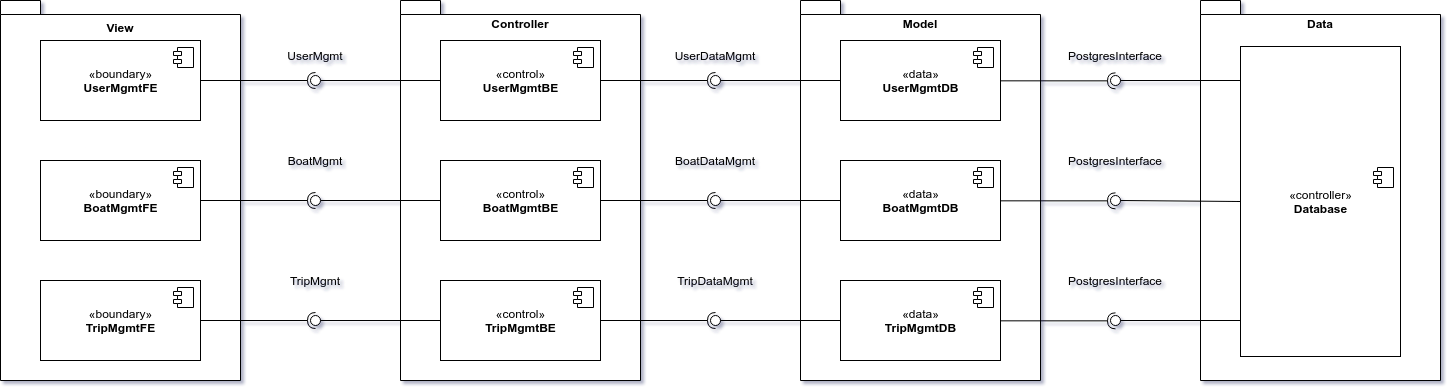

The diagram above was exported from draw.io. Its source (the exported page's mxGraphModel, read from the mxfile embedded in the PNG):
<mxGraphModel dx="2076" dy="1000" grid="1" gridSize="10" guides="1" tooltips="1" connect="1" arrows="1" fold="1" page="1" pageScale="1" pageWidth="1583" pageHeight="827" background="#ffffff" math="0" shadow="1">
  <root>
    <mxCell id="0" />
    <mxCell id="1" parent="0" />
    <mxCell id="hYf_I4948thHG084YOob-11" value="&lt;p style=&quot;line-height: 120%&quot;&gt;&lt;br&gt;&lt;/p&gt;" style="shape=folder;fontStyle=1;spacingTop=10;tabWidth=40;tabHeight=14;tabPosition=left;html=1;align=center;" parent="1" vertex="1">
      <mxGeometry x="865" y="224" width="240" height="380" as="geometry" />
    </mxCell>
    <mxCell id="hYf_I4948thHG084YOob-12" value="Model" style="text;align=center;fontStyle=1;verticalAlign=middle;spacingLeft=3;spacingRight=3;strokeColor=none;rotatable=0;points=[[0,0.5],[1,0.5]];portConstraint=eastwest;gradientColor=none;" parent="1" vertex="1">
      <mxGeometry x="945" y="234" width="80" height="26" as="geometry" />
    </mxCell>
    <mxCell id="hYf_I4948thHG084YOob-13" value="&lt;p style=&quot;line-height: 120%&quot;&gt;&lt;br&gt;&lt;/p&gt;" style="shape=folder;fontStyle=1;spacingTop=10;tabWidth=40;tabHeight=14;tabPosition=left;html=1;align=center;" parent="1" vertex="1">
      <mxGeometry x="465" y="224" width="240" height="380" as="geometry" />
    </mxCell>
    <mxCell id="hYf_I4948thHG084YOob-14" value="Controller" style="text;align=center;fontStyle=1;verticalAlign=middle;spacingLeft=3;spacingRight=3;strokeColor=none;rotatable=0;points=[[0,0.5],[1,0.5]];portConstraint=eastwest;gradientColor=none;" parent="1" vertex="1">
      <mxGeometry x="545" y="234" width="80" height="26" as="geometry" />
    </mxCell>
    <mxCell id="hYf_I4948thHG084YOob-15" value="&lt;p style=&quot;line-height: 120%&quot;&gt;&lt;br&gt;&lt;/p&gt;" style="shape=folder;fontStyle=1;spacingTop=10;tabWidth=40;tabHeight=14;tabPosition=left;html=1;align=center;" parent="1" vertex="1">
      <mxGeometry x="65" y="224" width="240" height="380" as="geometry" />
    </mxCell>
    <mxCell id="hYf_I4948thHG084YOob-16" value="View" style="text;align=center;fontStyle=1;verticalAlign=middle;spacingLeft=3;spacingRight=3;strokeColor=none;rotatable=0;points=[[0,0.5],[1,0.5]];portConstraint=eastwest;gradientColor=none;" parent="1" vertex="1">
      <mxGeometry x="145" y="238" width="80" height="26" as="geometry" />
    </mxCell>
    <mxCell id="hYf_I4948thHG084YOob-17" value="" style="group;" parent="1" vertex="1" connectable="0">
      <mxGeometry x="375" y="539" width="10" height="10" as="geometry" />
    </mxCell>
    <mxCell id="hYf_I4948thHG084YOob-18" value="" style="ellipse;whiteSpace=wrap;html=1;fontFamily=Helvetica;fontSize=12;fontColor=#000000;align=center;strokeColor=#000000;fillColor=#ffffff;points=[];aspect=fixed;resizable=0;" parent="hYf_I4948thHG084YOob-17" vertex="1">
      <mxGeometry width="10" height="10" as="geometry" />
    </mxCell>
    <mxCell id="hYf_I4948thHG084YOob-19" value="" style="orthogonalLoop=1;jettySize=auto;html=1;endArrow=none;endFill=0;exitX=0;exitY=0.5;exitDx=0;exitDy=0;" parent="1" source="hYf_I4948thHG084YOob-51" target="hYf_I4948thHG084YOob-18" edge="1">
      <mxGeometry x="10" y="314" as="geometry">
        <mxPoint x="295" y="569" as="sourcePoint" />
      </mxGeometry>
    </mxCell>
    <mxCell id="hYf_I4948thHG084YOob-20" value="" style="orthogonalLoop=1;jettySize=auto;html=1;endArrow=halfCircle;endFill=0;entryX=0.5;entryY=0.5;entryDx=0;entryDy=0;endSize=6;strokeWidth=1;exitX=1;exitY=0.5;exitDx=0;exitDy=0;" parent="1" source="hYf_I4948thHG084YOob-47" target="hYf_I4948thHG084YOob-18" edge="1">
      <mxGeometry x="10" y="314" as="geometry">
        <mxPoint x="360" y="610" as="sourcePoint" />
      </mxGeometry>
    </mxCell>
    <mxCell id="hYf_I4948thHG084YOob-21" value="" style="group;" parent="1" vertex="1" connectable="0">
      <mxGeometry x="775" y="299" width="10" height="10" as="geometry" />
    </mxCell>
    <mxCell id="hYf_I4948thHG084YOob-22" value="" style="ellipse;whiteSpace=wrap;html=1;fontFamily=Helvetica;fontSize=12;fontColor=#000000;align=center;strokeColor=#000000;fillColor=#ffffff;points=[];aspect=fixed;resizable=0;" parent="hYf_I4948thHG084YOob-21" vertex="1">
      <mxGeometry width="10" height="10" as="geometry" />
    </mxCell>
    <mxCell id="hYf_I4948thHG084YOob-23" value="" style="orthogonalLoop=1;jettySize=auto;html=1;endArrow=none;endFill=0;exitX=0;exitY=0.5;exitDx=0;exitDy=0;" parent="1" source="hYf_I4948thHG084YOob-56" target="hYf_I4948thHG084YOob-22" edge="1">
      <mxGeometry x="250" y="64" as="geometry">
        <mxPoint x="820" y="350" as="sourcePoint" />
      </mxGeometry>
    </mxCell>
    <mxCell id="hYf_I4948thHG084YOob-24" value="" style="orthogonalLoop=1;jettySize=auto;html=1;endArrow=halfCircle;endFill=0;entryX=0.5;entryY=0.5;entryDx=0;entryDy=0;endSize=6;strokeWidth=1;exitX=1;exitY=0.5;exitDx=0;exitDy=0;" parent="1" source="hYf_I4948thHG084YOob-50" target="hYf_I4948thHG084YOob-22" edge="1">
      <mxGeometry x="250" y="64" as="geometry">
        <mxPoint x="595" y="319" as="sourcePoint" />
      </mxGeometry>
    </mxCell>
    <mxCell id="hYf_I4948thHG084YOob-25" value="" style="group;" parent="1" vertex="1" connectable="0">
      <mxGeometry x="775" y="419" width="10" height="10" as="geometry" />
    </mxCell>
    <mxCell id="hYf_I4948thHG084YOob-26" value="" style="ellipse;whiteSpace=wrap;html=1;fontFamily=Helvetica;fontSize=12;fontColor=#000000;align=center;strokeColor=#000000;fillColor=#ffffff;points=[];aspect=fixed;resizable=0;" parent="hYf_I4948thHG084YOob-25" vertex="1">
      <mxGeometry width="10" height="10" as="geometry" />
    </mxCell>
    <mxCell id="hYf_I4948thHG084YOob-27" value="" style="orthogonalLoop=1;jettySize=auto;html=1;endArrow=none;endFill=0;exitX=0;exitY=0.5;exitDx=0;exitDy=0;" parent="1" source="hYf_I4948thHG084YOob-57" target="hYf_I4948thHG084YOob-26" edge="1">
      <mxGeometry x="250" y="194" as="geometry">
        <mxPoint x="770" y="470" as="sourcePoint" />
      </mxGeometry>
    </mxCell>
    <mxCell id="hYf_I4948thHG084YOob-28" value="" style="orthogonalLoop=1;jettySize=auto;html=1;endArrow=halfCircle;endFill=0;entryX=0.5;entryY=0.5;entryDx=0;entryDy=0;endSize=6;strokeWidth=1;exitX=1;exitY=0.5;exitDx=0;exitDy=0;" parent="1" source="hYf_I4948thHG084YOob-53" target="hYf_I4948thHG084YOob-26" edge="1">
      <mxGeometry x="250" y="194" as="geometry">
        <mxPoint x="595" y="449" as="sourcePoint" />
      </mxGeometry>
    </mxCell>
    <mxCell id="hYf_I4948thHG084YOob-29" value="" style="group;" parent="1" vertex="1" connectable="0">
      <mxGeometry x="775" y="539" width="10" height="10" as="geometry" />
    </mxCell>
    <mxCell id="hYf_I4948thHG084YOob-30" value="" style="ellipse;whiteSpace=wrap;html=1;fontFamily=Helvetica;fontSize=12;fontColor=#000000;align=center;strokeColor=#000000;fillColor=#ffffff;points=[];aspect=fixed;resizable=0;" parent="hYf_I4948thHG084YOob-29" vertex="1">
      <mxGeometry width="10" height="10" as="geometry" />
    </mxCell>
    <mxCell id="hYf_I4948thHG084YOob-31" value="" style="orthogonalLoop=1;jettySize=auto;html=1;endArrow=none;endFill=0;exitX=0;exitY=0.5;exitDx=0;exitDy=0;" parent="1" source="hYf_I4948thHG084YOob-58" target="hYf_I4948thHG084YOob-30" edge="1">
      <mxGeometry x="250" y="314" as="geometry">
        <mxPoint x="535" y="569" as="sourcePoint" />
      </mxGeometry>
    </mxCell>
    <mxCell id="hYf_I4948thHG084YOob-32" value="" style="orthogonalLoop=1;jettySize=auto;html=1;endArrow=halfCircle;endFill=0;entryX=0.5;entryY=0.5;entryDx=0;entryDy=0;endSize=6;strokeWidth=1;exitX=1;exitY=0.5;exitDx=0;exitDy=0;" parent="1" source="hYf_I4948thHG084YOob-51" target="hYf_I4948thHG084YOob-30" edge="1">
      <mxGeometry x="250" y="314" as="geometry">
        <mxPoint x="760" y="590" as="sourcePoint" />
      </mxGeometry>
    </mxCell>
    <mxCell id="hYf_I4948thHG084YOob-33" value="" style="orthogonalLoop=1;jettySize=auto;html=1;endArrow=none;endFill=0;exitX=0;exitY=0.5;exitDx=0;exitDy=0;" parent="1" source="hYf_I4948thHG084YOob-53" target="hYf_I4948thHG084YOob-35" edge="1">
      <mxGeometry relative="1" as="geometry">
        <mxPoint x="410" y="470" as="sourcePoint" />
      </mxGeometry>
    </mxCell>
    <mxCell id="hYf_I4948thHG084YOob-34" value="" style="orthogonalLoop=1;jettySize=auto;html=1;endArrow=halfCircle;endFill=0;entryX=0.5;entryY=0.5;entryDx=0;entryDy=0;endSize=6;strokeWidth=1;exitX=1;exitY=0.5;exitDx=0;exitDy=0;" parent="1" source="hYf_I4948thHG084YOob-46" target="hYf_I4948thHG084YOob-35" edge="1">
      <mxGeometry relative="1" as="geometry">
        <mxPoint x="365" y="529" as="sourcePoint" />
      </mxGeometry>
    </mxCell>
    <mxCell id="hYf_I4948thHG084YOob-35" value="" style="ellipse;whiteSpace=wrap;html=1;fontFamily=Helvetica;fontSize=12;fontColor=#000000;align=center;strokeColor=#000000;fillColor=#ffffff;points=[];aspect=fixed;resizable=0;" parent="1" vertex="1">
      <mxGeometry x="375" y="419" width="10" height="10" as="geometry" />
    </mxCell>
    <mxCell id="hYf_I4948thHG084YOob-36" value="" style="orthogonalLoop=1;jettySize=auto;html=1;endArrow=none;endFill=0;exitX=0;exitY=0.5;exitDx=0;exitDy=0;" parent="1" source="hYf_I4948thHG084YOob-50" target="hYf_I4948thHG084YOob-39" edge="1">
      <mxGeometry x="10" y="64" as="geometry">
        <mxPoint x="320" y="210" as="sourcePoint" />
      </mxGeometry>
    </mxCell>
    <mxCell id="hYf_I4948thHG084YOob-37" value="" style="orthogonalLoop=1;jettySize=auto;html=1;endArrow=halfCircle;endFill=0;entryX=0.5;entryY=0.5;entryDx=0;entryDy=0;endSize=6;strokeWidth=1;exitX=1;exitY=0.5;exitDx=0;exitDy=0;" parent="1" source="hYf_I4948thHG084YOob-48" target="hYf_I4948thHG084YOob-39" edge="1">
      <mxGeometry x="10" y="64" as="geometry">
        <mxPoint x="50" y="69" as="sourcePoint" />
      </mxGeometry>
    </mxCell>
    <mxCell id="hYf_I4948thHG084YOob-38" value="" style="group;" parent="1" vertex="1" connectable="0">
      <mxGeometry x="375" y="299" width="10" height="10" as="geometry" />
    </mxCell>
    <mxCell id="hYf_I4948thHG084YOob-39" value="" style="ellipse;whiteSpace=wrap;html=1;fontFamily=Helvetica;fontSize=12;fontColor=#000000;align=center;strokeColor=#000000;fillColor=#ffffff;points=[];aspect=fixed;resizable=0;" parent="hYf_I4948thHG084YOob-38" vertex="1">
      <mxGeometry width="10" height="10" as="geometry" />
    </mxCell>
    <mxCell id="hYf_I4948thHG084YOob-40" value="BoatMgmt" style="text;html=1;strokeColor=none;fillColor=none;align=center;verticalAlign=middle;whiteSpace=wrap;" parent="1" vertex="1">
      <mxGeometry x="330" y="354" width="100" height="60" as="geometry" />
    </mxCell>
    <mxCell id="hYf_I4948thHG084YOob-41" value="TripMgmt" style="text;html=1;strokeColor=none;fillColor=none;align=center;verticalAlign=middle;whiteSpace=wrap;" parent="1" vertex="1">
      <mxGeometry x="330" y="474" width="100" height="60" as="geometry" />
    </mxCell>
    <mxCell id="hYf_I4948thHG084YOob-42" value="BoatDataMgmt" style="text;html=1;strokeColor=none;fillColor=none;align=center;verticalAlign=middle;whiteSpace=wrap;" parent="1" vertex="1">
      <mxGeometry x="730" y="354" width="100" height="60" as="geometry" />
    </mxCell>
    <mxCell id="hYf_I4948thHG084YOob-43" value="TripDataMgmt" style="text;html=1;strokeColor=none;fillColor=none;align=center;verticalAlign=middle;whiteSpace=wrap;" parent="1" vertex="1">
      <mxGeometry x="730" y="474" width="100" height="60" as="geometry" />
    </mxCell>
    <mxCell id="hYf_I4948thHG084YOob-44" value="UserMgmt" style="text;html=1;strokeColor=none;fillColor=none;align=center;verticalAlign=middle;whiteSpace=wrap;" parent="1" vertex="1">
      <mxGeometry x="330" y="249" width="100" height="60" as="geometry" />
    </mxCell>
    <mxCell id="hYf_I4948thHG084YOob-45" value="UserDataMgmt" style="text;html=1;strokeColor=none;fillColor=none;align=center;verticalAlign=middle;whiteSpace=wrap;" parent="1" vertex="1">
      <mxGeometry x="730" y="249" width="100" height="60" as="geometry" />
    </mxCell>
    <mxCell id="hYf_I4948thHG084YOob-46" value="«boundary»&lt;br&gt;&lt;b&gt;BoatMgmtFE&lt;/b&gt;" style="html=1;dropTarget=0;container=0;" parent="1" vertex="1">
      <mxGeometry x="105" y="384" width="160" height="80" as="geometry" />
    </mxCell>
    <mxCell id="hYf_I4948thHG084YOob-47" value="«boundary»&lt;br&gt;&lt;b&gt;TripMgmtFE&lt;/b&gt;" style="html=1;dropTarget=0;container=0;" parent="1" vertex="1">
      <mxGeometry x="105" y="504" width="160" height="80" as="geometry" />
    </mxCell>
    <mxCell id="hYf_I4948thHG084YOob-48" value="«boundary»&lt;br&gt;&lt;b&gt;UserMgmtFE&lt;/b&gt;" style="html=1;dropTarget=0;" parent="1" vertex="1">
      <mxGeometry x="105" y="264" width="160" height="80" as="geometry" />
    </mxCell>
    <mxCell id="hYf_I4948thHG084YOob-49" value="" style="shape=module;jettyWidth=8;jettyHeight=4;" parent="hYf_I4948thHG084YOob-48" vertex="1">
      <mxGeometry x="1" width="20" height="20" relative="1" as="geometry">
        <mxPoint x="-27" y="7" as="offset" />
      </mxGeometry>
    </mxCell>
    <mxCell id="hYf_I4948thHG084YOob-50" value="«control»&lt;br&gt;&lt;b&gt;UserMgmtBE&lt;/b&gt;" style="html=1;dropTarget=0;container=0;" parent="1" vertex="1">
      <mxGeometry x="505" y="264" width="160" height="80" as="geometry" />
    </mxCell>
    <mxCell id="hYf_I4948thHG084YOob-51" value="«control»&lt;br&gt;&lt;b&gt;TripMgmtBE&lt;/b&gt;" style="html=1;dropTarget=0;" parent="1" vertex="1">
      <mxGeometry x="505" y="504" width="160" height="80" as="geometry" />
    </mxCell>
    <mxCell id="hYf_I4948thHG084YOob-52" value="" style="shape=module;jettyWidth=8;jettyHeight=4;" parent="hYf_I4948thHG084YOob-51" vertex="1">
      <mxGeometry x="1" width="20" height="20" relative="1" as="geometry">
        <mxPoint x="-27" y="7" as="offset" />
      </mxGeometry>
    </mxCell>
    <mxCell id="hYf_I4948thHG084YOob-53" value="«control»&lt;br&gt;&lt;b&gt;BoatMgmtBE&lt;/b&gt;" style="html=1;dropTarget=0;container=0;" parent="1" vertex="1">
      <mxGeometry x="505" y="384" width="160" height="80" as="geometry" />
    </mxCell>
    <mxCell id="hYf_I4948thHG084YOob-54" value="" style="shape=module;jettyWidth=8;jettyHeight=4;" parent="1" vertex="1">
      <mxGeometry x="638" y="391" width="20" height="20" as="geometry">
        <mxPoint x="-27" y="7" as="offset" />
      </mxGeometry>
    </mxCell>
    <mxCell id="hYf_I4948thHG084YOob-55" value="" style="shape=module;jettyWidth=8;jettyHeight=4;" parent="1" vertex="1">
      <mxGeometry x="638" y="271" width="20" height="20" as="geometry">
        <mxPoint x="-27" y="7" as="offset" />
      </mxGeometry>
    </mxCell>
    <mxCell id="hYf_I4948thHG084YOob-56" value="«data»&lt;br&gt;&lt;b&gt;UserMgmtDB&lt;/b&gt;" style="html=1;dropTarget=0;container=0;" parent="1" vertex="1">
      <mxGeometry x="905" y="264" width="160" height="80" as="geometry" />
    </mxCell>
    <mxCell id="hYf_I4948thHG084YOob-57" value="«data»&lt;br&gt;&lt;b&gt;BoatMgmtDB&lt;/b&gt;" style="html=1;dropTarget=0;container=0;" parent="1" vertex="1">
      <mxGeometry x="905" y="384" width="160" height="80" as="geometry" />
    </mxCell>
    <mxCell id="hYf_I4948thHG084YOob-58" value="«data»&lt;br&gt;&lt;b&gt;TripMgmtDB&lt;/b&gt;&lt;b&gt;&lt;br&gt;&lt;/b&gt;" style="html=1;dropTarget=0;container=0;" parent="1" vertex="1">
      <mxGeometry x="905" y="504" width="160" height="80" as="geometry" />
    </mxCell>
    <mxCell id="hYf_I4948thHG084YOob-59" value="" style="shape=module;jettyWidth=8;jettyHeight=4;" parent="1" vertex="1">
      <mxGeometry x="1038" y="511" width="20" height="20" as="geometry">
        <mxPoint x="-27" y="7" as="offset" />
      </mxGeometry>
    </mxCell>
    <mxCell id="hYf_I4948thHG084YOob-60" value="" style="shape=module;jettyWidth=8;jettyHeight=4;" parent="1" vertex="1">
      <mxGeometry x="1038" y="391" width="20" height="20" as="geometry">
        <mxPoint x="-27" y="7" as="offset" />
      </mxGeometry>
    </mxCell>
    <mxCell id="hYf_I4948thHG084YOob-61" value="" style="shape=module;jettyWidth=8;jettyHeight=4;" parent="1" vertex="1">
      <mxGeometry x="1038" y="271" width="20" height="20" as="geometry">
        <mxPoint x="-27" y="7" as="offset" />
      </mxGeometry>
    </mxCell>
    <mxCell id="hYf_I4948thHG084YOob-62" value="" style="shape=module;jettyWidth=8;jettyHeight=4;" parent="1" vertex="1">
      <mxGeometry x="238" y="391" width="20" height="20" as="geometry">
        <mxPoint x="-27" y="7" as="offset" />
      </mxGeometry>
    </mxCell>
    <mxCell id="hYf_I4948thHG084YOob-63" value="" style="shape=module;jettyWidth=8;jettyHeight=4;" parent="1" vertex="1">
      <mxGeometry x="238" y="511" width="20" height="20" as="geometry">
        <mxPoint x="-27" y="7" as="offset" />
      </mxGeometry>
    </mxCell>
    <mxCell id="jm_ihgtSysFXQjLw3WWL-70" value="&lt;p style=&quot;line-height: 120%&quot;&gt;&lt;br&gt;&lt;/p&gt;" style="shape=folder;fontStyle=1;spacingTop=10;tabWidth=40;tabHeight=14;tabPosition=left;html=1;align=center;" vertex="1" parent="1">
      <mxGeometry x="1265" y="224" width="240" height="380" as="geometry" />
    </mxCell>
    <mxCell id="jm_ihgtSysFXQjLw3WWL-71" value="Data" style="text;align=center;fontStyle=1;verticalAlign=middle;spacingLeft=3;spacingRight=3;strokeColor=none;rotatable=0;points=[[0,0.5],[1,0.5]];portConstraint=eastwest;gradientColor=none;" vertex="1" parent="1">
      <mxGeometry x="1345" y="234" width="80" height="26" as="geometry" />
    </mxCell>
    <mxCell id="jm_ihgtSysFXQjLw3WWL-72" value="" style="group;" vertex="1" connectable="0" parent="1">
      <mxGeometry x="1175" y="299" width="10" height="10" as="geometry" />
    </mxCell>
    <mxCell id="jm_ihgtSysFXQjLw3WWL-73" value="" style="ellipse;whiteSpace=wrap;html=1;fontFamily=Helvetica;fontSize=12;fontColor=#000000;align=center;strokeColor=#000000;fillColor=#ffffff;points=[];aspect=fixed;resizable=0;" vertex="1" parent="jm_ihgtSysFXQjLw3WWL-72">
      <mxGeometry width="10" height="10" as="geometry" />
    </mxCell>
    <mxCell id="jm_ihgtSysFXQjLw3WWL-74" value="" style="orthogonalLoop=1;jettySize=auto;html=1;endArrow=none;endFill=0;exitX=0;exitY=0.5;exitDx=0;exitDy=0;" edge="1" parent="1" target="jm_ihgtSysFXQjLw3WWL-73">
      <mxGeometry x="650" y="64" as="geometry">
        <mxPoint x="1305" y="304" as="sourcePoint" />
      </mxGeometry>
    </mxCell>
    <mxCell id="jm_ihgtSysFXQjLw3WWL-75" value="" style="group;" vertex="1" connectable="0" parent="1">
      <mxGeometry x="1175" y="419" width="10" height="10" as="geometry" />
    </mxCell>
    <mxCell id="jm_ihgtSysFXQjLw3WWL-76" value="" style="ellipse;whiteSpace=wrap;html=1;fontFamily=Helvetica;fontSize=12;fontColor=#000000;align=center;strokeColor=#000000;fillColor=#ffffff;points=[];aspect=fixed;resizable=0;" vertex="1" parent="jm_ihgtSysFXQjLw3WWL-75">
      <mxGeometry width="10" height="10" as="geometry" />
    </mxCell>
    <mxCell id="jm_ihgtSysFXQjLw3WWL-77" value="" style="orthogonalLoop=1;jettySize=auto;html=1;endArrow=none;endFill=0;exitX=0;exitY=0.5;exitDx=0;exitDy=0;" edge="1" parent="1" source="jm_ihgtSysFXQjLw3WWL-85" target="jm_ihgtSysFXQjLw3WWL-76">
      <mxGeometry x="650" y="194" as="geometry">
        <mxPoint x="1170" y="470" as="sourcePoint" />
      </mxGeometry>
    </mxCell>
    <mxCell id="jm_ihgtSysFXQjLw3WWL-78" value="" style="group;" vertex="1" connectable="0" parent="1">
      <mxGeometry x="1175" y="539" width="10" height="10" as="geometry" />
    </mxCell>
    <mxCell id="jm_ihgtSysFXQjLw3WWL-79" value="" style="ellipse;whiteSpace=wrap;html=1;fontFamily=Helvetica;fontSize=12;fontColor=#000000;align=center;strokeColor=#000000;fillColor=#ffffff;points=[];aspect=fixed;resizable=0;" vertex="1" parent="jm_ihgtSysFXQjLw3WWL-78">
      <mxGeometry width="10" height="10" as="geometry" />
    </mxCell>
    <mxCell id="jm_ihgtSysFXQjLw3WWL-80" value="" style="orthogonalLoop=1;jettySize=auto;html=1;endArrow=none;endFill=0;exitX=0;exitY=0.5;exitDx=0;exitDy=0;" edge="1" parent="1" target="jm_ihgtSysFXQjLw3WWL-79">
      <mxGeometry x="650" y="314" as="geometry">
        <mxPoint x="1305" y="544" as="sourcePoint" />
      </mxGeometry>
    </mxCell>
    <mxCell id="jm_ihgtSysFXQjLw3WWL-81" value="PostgresInterface" style="text;html=1;strokeColor=none;fillColor=none;align=center;verticalAlign=middle;whiteSpace=wrap;" vertex="1" parent="1">
      <mxGeometry x="1130" y="354" width="100" height="60" as="geometry" />
    </mxCell>
    <mxCell id="jm_ihgtSysFXQjLw3WWL-82" value="PostgresInterface" style="text;html=1;strokeColor=none;fillColor=none;align=center;verticalAlign=middle;whiteSpace=wrap;" vertex="1" parent="1">
      <mxGeometry x="1130" y="474" width="100" height="60" as="geometry" />
    </mxCell>
    <mxCell id="jm_ihgtSysFXQjLw3WWL-83" value="PostgresInterface" style="text;html=1;strokeColor=none;fillColor=none;align=center;verticalAlign=middle;whiteSpace=wrap;" vertex="1" parent="1">
      <mxGeometry x="1130" y="249" width="100" height="60" as="geometry" />
    </mxCell>
    <mxCell id="jm_ihgtSysFXQjLw3WWL-85" value="«controller»&lt;br&gt;&lt;b&gt;Database&lt;/b&gt;" style="html=1;dropTarget=0;container=0;" vertex="1" parent="1">
      <mxGeometry x="1305" y="270" width="160" height="310" as="geometry" />
    </mxCell>
    <mxCell id="jm_ihgtSysFXQjLw3WWL-88" value="" style="shape=module;jettyWidth=8;jettyHeight=4;" vertex="1" parent="1">
      <mxGeometry x="1438" y="391" width="20" height="20" as="geometry">
        <mxPoint x="-27" y="7" as="offset" />
      </mxGeometry>
    </mxCell>
    <mxCell id="jm_ihgtSysFXQjLw3WWL-92" value="" style="orthogonalLoop=1;jettySize=auto;html=1;endArrow=halfCircle;endFill=0;entryX=0.5;entryY=0.5;entryDx=0;entryDy=0;endSize=6;strokeWidth=1;exitX=1;exitY=0.5;exitDx=0;exitDy=0;" edge="1" parent="1">
      <mxGeometry x="650" y="64.33" as="geometry">
        <mxPoint x="1065" y="304.33" as="sourcePoint" />
        <mxPoint x="1180" y="304.33" as="targetPoint" />
      </mxGeometry>
    </mxCell>
    <mxCell id="jm_ihgtSysFXQjLw3WWL-93" value="" style="orthogonalLoop=1;jettySize=auto;html=1;endArrow=halfCircle;endFill=0;entryX=0.5;entryY=0.5;entryDx=0;entryDy=0;endSize=6;strokeWidth=1;exitX=1;exitY=0.5;exitDx=0;exitDy=0;" edge="1" parent="1">
      <mxGeometry x="650" y="184.32999999999998" as="geometry">
        <mxPoint x="1065" y="424.3299999999999" as="sourcePoint" />
        <mxPoint x="1180" y="424.3299999999999" as="targetPoint" />
      </mxGeometry>
    </mxCell>
    <mxCell id="jm_ihgtSysFXQjLw3WWL-94" value="" style="orthogonalLoop=1;jettySize=auto;html=1;endArrow=halfCircle;endFill=0;entryX=0.5;entryY=0.5;entryDx=0;entryDy=0;endSize=6;strokeWidth=1;exitX=1;exitY=0.5;exitDx=0;exitDy=0;" edge="1" parent="1">
      <mxGeometry x="650" y="304.33" as="geometry">
        <mxPoint x="1065" y="544.3299999999999" as="sourcePoint" />
        <mxPoint x="1180" y="544.3299999999999" as="targetPoint" />
      </mxGeometry>
    </mxCell>
  </root>
</mxGraphModel>